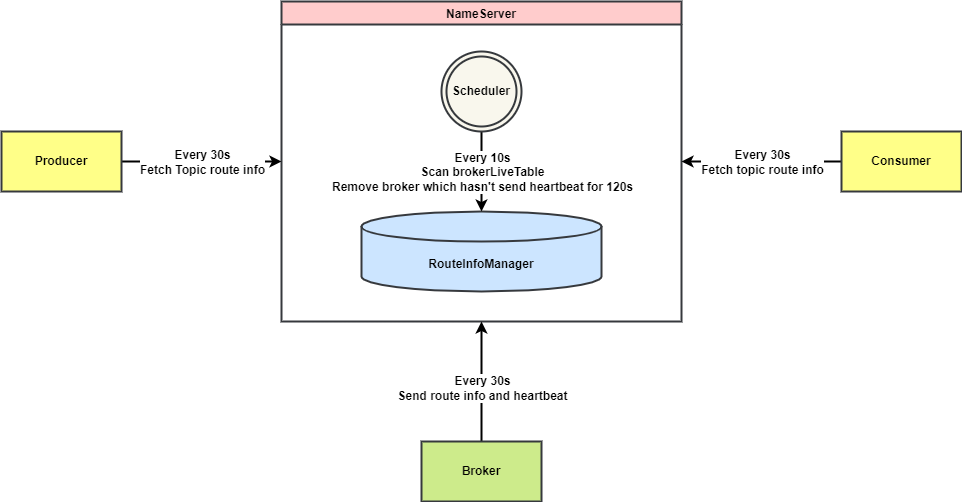

The diagram above was exported from draw.io. Its source (the exported page's mxGraphModel, read from the mxfile embedded in the PNG):
<mxGraphModel dx="1901" dy="799" grid="1" gridSize="10" guides="1" tooltips="1" connect="1" arrows="1" fold="1" page="1" pageScale="1" pageWidth="827" pageHeight="1169" math="0" shadow="0">
  <root>
    <mxCell id="0" />
    <mxCell id="1" parent="0" />
    <mxCell id="2" value="NameServer" style="swimlane;fontStyle=1;strokeWidth=2;fillColor=#ffcccc;strokeColor=#36393d;fontSize=12;" parent="1" vertex="1">
      <mxGeometry x="280" y="40" width="400" height="320" as="geometry" />
    </mxCell>
    <mxCell id="12" value="RouteInfoManager" style="shape=cylinder3;whiteSpace=wrap;html=1;boundedLbl=1;backgroundOutline=1;size=15;fontStyle=1;strokeWidth=2;fillColor=#cce5ff;strokeColor=#36393d;fontSize=12;" parent="2" vertex="1">
      <mxGeometry x="80" y="210" width="240" height="80" as="geometry" />
    </mxCell>
    <mxCell id="14" style="edgeStyle=none;html=1;fontStyle=1;strokeWidth=2;fontSize=12;" edge="1" parent="2" source="13" target="12">
      <mxGeometry relative="1" as="geometry" />
    </mxCell>
    <mxCell id="15" value="Every 10s&lt;br style=&quot;font-size: 12px;&quot;&gt;Scan brokerLiveTable&lt;br style=&quot;font-size: 12px;&quot;&gt;Remove broker which hasn't send heartbeat for 120s" style="edgeLabel;html=1;align=center;verticalAlign=middle;resizable=0;points=[];fontStyle=1;fontSize=12;" vertex="1" connectable="0" parent="14">
      <mxGeometry x="-0.45" y="-2" relative="1" as="geometry">
        <mxPoint x="2" y="18" as="offset" />
      </mxGeometry>
    </mxCell>
    <mxCell id="13" value="Scheduler" style="ellipse;shape=doubleEllipse;whiteSpace=wrap;html=1;aspect=fixed;fontStyle=1;strokeWidth=2;fillColor=#f9f7ed;strokeColor=#36393d;fontSize=12;" parent="2" vertex="1">
      <mxGeometry x="160" y="50" width="80" height="80" as="geometry" />
    </mxCell>
    <mxCell id="7" style="edgeStyle=none;html=1;fontStyle=1;strokeWidth=2;fontSize=12;" parent="1" source="3" target="2" edge="1">
      <mxGeometry relative="1" as="geometry" />
    </mxCell>
    <mxCell id="9" value="Every 30s&lt;br style=&quot;font-size: 12px;&quot;&gt;Fetch Topic route info" style="edgeLabel;html=1;align=center;verticalAlign=middle;resizable=0;points=[];fontStyle=1;fontSize=12;" parent="7" vertex="1" connectable="0">
      <mxGeometry x="-0.275" y="1" relative="1" as="geometry">
        <mxPoint x="22" y="1" as="offset" />
      </mxGeometry>
    </mxCell>
    <mxCell id="3" value="Producer" style="rounded=0;whiteSpace=wrap;html=1;fontStyle=1;strokeWidth=2;fillColor=#ffff88;strokeColor=#36393d;fontSize=12;" parent="1" vertex="1">
      <mxGeometry y="170" width="120" height="60" as="geometry" />
    </mxCell>
    <mxCell id="8" style="edgeStyle=none;html=1;fontStyle=1;strokeWidth=2;fontSize=12;" parent="1" source="4" target="2" edge="1">
      <mxGeometry relative="1" as="geometry" />
    </mxCell>
    <mxCell id="10" value="Every 30s&lt;br style=&quot;font-size: 12px;&quot;&gt;Fetch topic route info" style="edgeLabel;html=1;align=center;verticalAlign=middle;resizable=0;points=[];fontStyle=1;fontSize=12;" parent="8" vertex="1" connectable="0">
      <mxGeometry x="-0.1973" y="-1" relative="1" as="geometry">
        <mxPoint x="-16" y="1" as="offset" />
      </mxGeometry>
    </mxCell>
    <mxCell id="4" value="Consumer" style="rounded=0;whiteSpace=wrap;html=1;fontStyle=1;strokeWidth=2;fillColor=#ffff88;strokeColor=#36393d;fontSize=12;" parent="1" vertex="1">
      <mxGeometry x="840" y="170" width="120" height="60" as="geometry" />
    </mxCell>
    <mxCell id="6" style="edgeStyle=none;html=1;fontStyle=1;strokeWidth=2;fontSize=12;" parent="1" source="5" target="2" edge="1">
      <mxGeometry relative="1" as="geometry" />
    </mxCell>
    <mxCell id="11" value="Every 30s&lt;br style=&quot;font-size: 12px;&quot;&gt;Send route info and heartbeat" style="edgeLabel;html=1;align=center;verticalAlign=middle;resizable=0;points=[];fontStyle=1;fontSize=12;" parent="6" vertex="1" connectable="0">
      <mxGeometry x="0.2462" y="-2" relative="1" as="geometry">
        <mxPoint x="-2" y="21" as="offset" />
      </mxGeometry>
    </mxCell>
    <mxCell id="5" value="Broker" style="rounded=0;whiteSpace=wrap;html=1;fontStyle=1;strokeWidth=2;fillColor=#cdeb8b;strokeColor=#36393d;fontSize=12;" parent="1" vertex="1">
      <mxGeometry x="420" y="480" width="120" height="60" as="geometry" />
    </mxCell>
  </root>
</mxGraphModel>